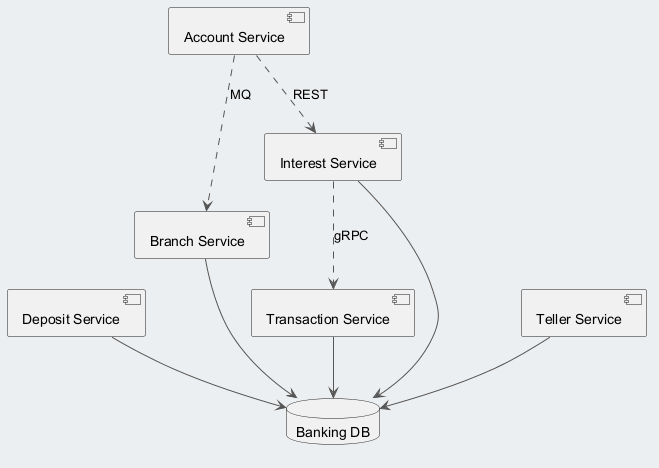

The diagram above was rendered by PlantUML. Its source (embedded in the PNG):
@startuml
skinparam backgroundColor #ECEFF1
skinparam classBackgroundColor #FFFFFF
skinparam classBorderColor #455A64
skinparam ArrowColor #555555
component "Deposit Service" as C_DepositService
component "Transaction Service" as C_TransactionService
component "Branch Service" as C_BranchService
component "Account Service" as C_AccountService
component "Interest Service" as C_InterestService
component "Teller Service" as C_TellerService
database "Banking DB" as DB_banking
C_DepositService --> DB_banking
C_TransactionService --> DB_banking
C_BranchService --> DB_banking
C_InterestService --> DB_banking
C_TellerService --> DB_banking
C_AccountService ..> C_BranchService : MQ
C_InterestService ..> C_TransactionService : gRPC
C_AccountService ..> C_InterestService : REST
@enduml